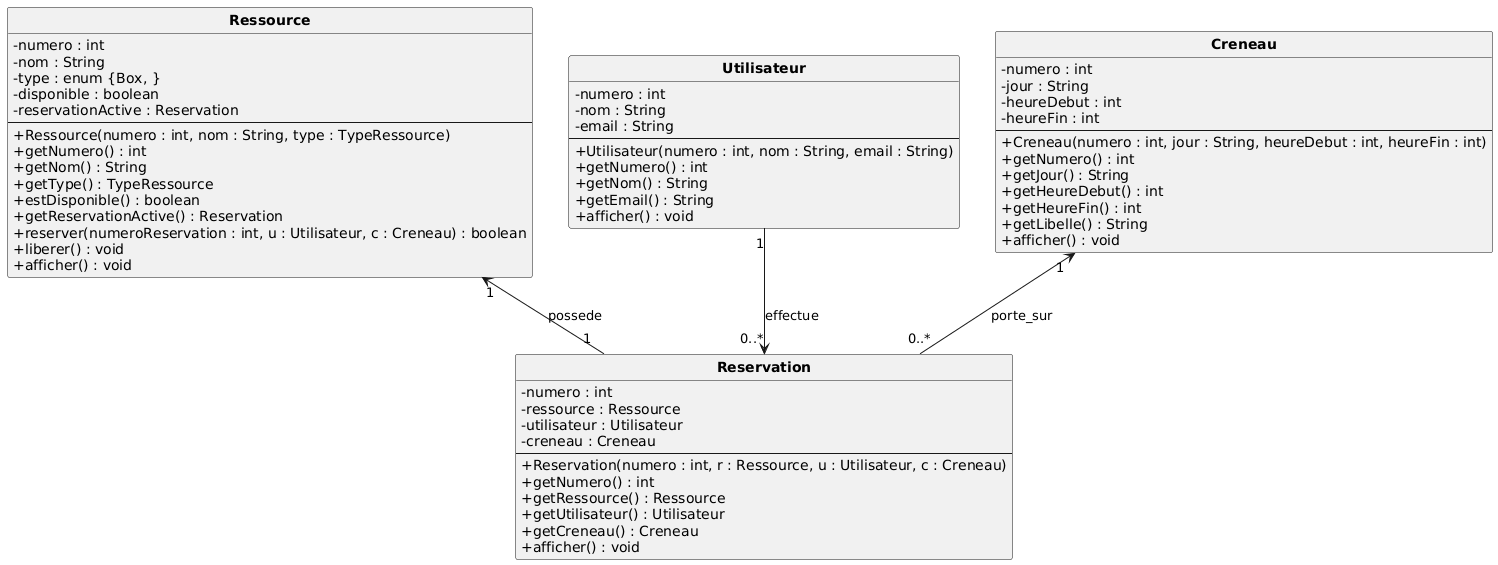

The diagram above was rendered by PlantUML. Its source (embedded in the PNG):
@startuml
skinparam classAttributeIconSize 0
skinparam classFontStyle bold
hide circle



class Ressource {
  - numero : int
  - nom : String
  - type : enum {Box, }
  - disponible : boolean
  - reservationActive : Reservation
  --
  + Ressource(numero : int, nom : String, type : TypeRessource)
  + getNumero() : int
  + getNom() : String
  + getType() : TypeRessource
  + estDisponible() : boolean
  + getReservationActive() : Reservation
  + reserver(numeroReservation : int, u : Utilisateur, c : Creneau) : boolean
  + liberer() : void
  + afficher() : void
}

class Utilisateur {
  - numero : int
  - nom : String
  - email : String
  --
  + Utilisateur(numero : int, nom : String, email : String)
  + getNumero() : int
  + getNom() : String
  + getEmail() : String
  + afficher() : void
}

class Creneau {
  - numero : int
  - jour : String
  - heureDebut : int
  - heureFin : int
  --
  + Creneau(numero : int, jour : String, heureDebut : int, heureFin : int)
  + getNumero() : int
  + getJour() : String
  + getHeureDebut() : int
  + getHeureFin() : int
  + getLibelle() : String
  + afficher() : void
}

class Reservation {
  - numero : int
  - ressource : Ressource
  - utilisateur : Utilisateur
  - creneau : Creneau
  --
  + Reservation(numero : int, r : Ressource, u : Utilisateur, c : Creneau)
  + getNumero() : int
  + getRessource() : Ressource
  + getUtilisateur() : Utilisateur
  + getCreneau() : Creneau
  + afficher() : void
}


Utilisateur "1" --> "0..*" Reservation : effectue
Ressource "1" <-- "1" Reservation : possede
Creneau "1" <-- "0..*" Reservation : porte_sur
@enduml